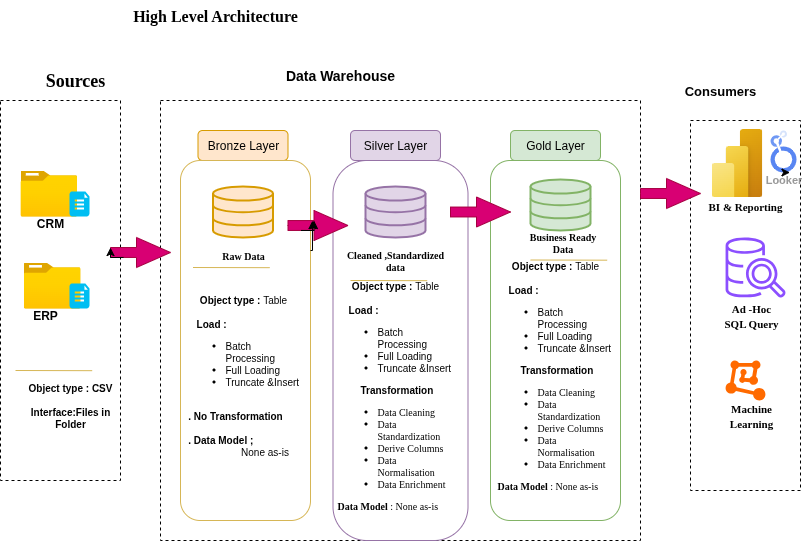

The diagram above was exported from draw.io. Its source (the exported page's mxGraphModel, read from the mxfile embedded in the PNG):
<mxGraphModel dx="706" dy="531" grid="1" gridSize="10" guides="1" tooltips="1" connect="1" arrows="0" fold="1" page="1" pageScale="1" pageWidth="850" pageHeight="1100" math="0" shadow="0">
  <root>
    <mxCell id="0" />
    <mxCell id="1" parent="0" />
    <mxCell id="DJZdsOdMR-Kp2M76Tcoh-1" value="&lt;font size=&quot;3&quot; face=&quot;Times New Roman&quot;&gt;&lt;b&gt;High Level Architecture&lt;/b&gt;&lt;/font&gt;" style="text;strokeColor=none;align=center;fillColor=none;html=1;verticalAlign=middle;whiteSpace=wrap;rounded=0;" parent="1" vertex="1">
      <mxGeometry x="80" y="20" width="290" height="30" as="geometry" />
    </mxCell>
    <mxCell id="DJZdsOdMR-Kp2M76Tcoh-2" value="" style="rounded=0;whiteSpace=wrap;html=1;fillColor=none;dashed=1;" parent="1" vertex="1">
      <mxGeometry x="10" y="120" width="120" height="380" as="geometry" />
    </mxCell>
    <mxCell id="DJZdsOdMR-Kp2M76Tcoh-3" value="&lt;div&gt;&lt;span style=&quot;background-color: transparent; color: light-dark(rgb(0, 0, 0), rgb(255, 255, 255));&quot;&gt;Sources&lt;/span&gt;&lt;/div&gt;" style="text;html=1;align=center;verticalAlign=middle;whiteSpace=wrap;rounded=0;fontSize=18;fontFamily=Times New Roman;fontStyle=1" parent="1" vertex="1">
      <mxGeometry x="40" y="90" width="90" height="20" as="geometry" />
    </mxCell>
    <mxCell id="DJZdsOdMR-Kp2M76Tcoh-4" value="" style="rounded=0;whiteSpace=wrap;html=1;fillColor=none;dashed=1;" parent="1" vertex="1">
      <mxGeometry x="170" y="120" width="480" height="440" as="geometry" />
    </mxCell>
    <mxCell id="DJZdsOdMR-Kp2M76Tcoh-10" value="&lt;b&gt;&lt;font style=&quot;font-size: 14px;&quot;&gt;Data Warehouse&lt;/font&gt;&lt;/b&gt;" style="text;html=1;align=center;verticalAlign=middle;whiteSpace=wrap;rounded=0;" parent="1" vertex="1">
      <mxGeometry x="290" y="80" width="120" height="30" as="geometry" />
    </mxCell>
    <mxCell id="DJZdsOdMR-Kp2M76Tcoh-11" value="" style="rounded=0;whiteSpace=wrap;html=1;fillColor=none;dashed=1;" parent="1" vertex="1">
      <mxGeometry x="700" y="140" width="110" height="370" as="geometry" />
    </mxCell>
    <mxCell id="DJZdsOdMR-Kp2M76Tcoh-12" value="&lt;font style=&quot;font-size: 13px;&quot;&gt;&lt;b&gt;Consumers&lt;/b&gt;&lt;/font&gt;" style="text;html=1;align=center;verticalAlign=middle;whiteSpace=wrap;rounded=0;" parent="1" vertex="1">
      <mxGeometry x="700" y="95" width="60" height="30" as="geometry" />
    </mxCell>
    <mxCell id="DJZdsOdMR-Kp2M76Tcoh-13" value="Bronze Layer" style="rounded=1;whiteSpace=wrap;html=1;fontSize=12;fillColor=#ffe6cc;strokeColor=#d79b00;" parent="1" vertex="1">
      <mxGeometry x="207.5" y="150" width="90" height="30" as="geometry" />
    </mxCell>
    <mxCell id="DJZdsOdMR-Kp2M76Tcoh-16" value="" style="rounded=1;whiteSpace=wrap;html=1;fillColor=none;strokeColor=#d6b656;" parent="1" vertex="1">
      <mxGeometry x="190" y="180" width="130" height="360" as="geometry" />
    </mxCell>
    <mxCell id="DJZdsOdMR-Kp2M76Tcoh-17" value="Silver Layer" style="rounded=1;whiteSpace=wrap;html=1;fontSize=12;fillColor=#e1d5e7;strokeColor=#9673a6;" parent="1" vertex="1">
      <mxGeometry x="360" y="150" width="90" height="30" as="geometry" />
    </mxCell>
    <mxCell id="DJZdsOdMR-Kp2M76Tcoh-18" value="Gold Layer" style="rounded=1;whiteSpace=wrap;html=1;fontSize=12;fillColor=#d5e8d4;strokeColor=#82b366;" parent="1" vertex="1">
      <mxGeometry x="520" y="150" width="90" height="30" as="geometry" />
    </mxCell>
    <mxCell id="DJZdsOdMR-Kp2M76Tcoh-19" value="" style="rounded=1;whiteSpace=wrap;html=1;fillColor=none;strokeColor=#9673a6;arcSize=25;" parent="1" vertex="1">
      <mxGeometry x="342.5" y="180" width="135" height="380" as="geometry" />
    </mxCell>
    <mxCell id="DJZdsOdMR-Kp2M76Tcoh-20" value="" style="rounded=1;whiteSpace=wrap;html=1;fillColor=none;strokeColor=#82b366;" parent="1" vertex="1">
      <mxGeometry x="500" y="180" width="130" height="360" as="geometry" />
    </mxCell>
    <mxCell id="DJZdsOdMR-Kp2M76Tcoh-21" value="" style="image;aspect=fixed;html=1;points=[];align=center;fontSize=12;image=img/lib/azure2/general/Folder_Blank.svg;" parent="1" vertex="1">
      <mxGeometry x="30" y="190" width="56.68" height="46" as="geometry" />
    </mxCell>
    <mxCell id="DJZdsOdMR-Kp2M76Tcoh-22" value="" style="verticalLabelPosition=bottom;html=1;verticalAlign=top;align=center;strokeColor=none;fillColor=#00BEF2;shape=mxgraph.azure.file_2;pointerEvents=1;" parent="1" vertex="1">
      <mxGeometry x="79" y="211" width="20" height="25" as="geometry" />
    </mxCell>
    <mxCell id="DJZdsOdMR-Kp2M76Tcoh-23" value="&lt;b&gt;CRM&lt;/b&gt;" style="text;html=1;align=center;verticalAlign=middle;whiteSpace=wrap;rounded=0;" parent="1" vertex="1">
      <mxGeometry x="30" y="236" width="60" height="14" as="geometry" />
    </mxCell>
    <mxCell id="DJZdsOdMR-Kp2M76Tcoh-24" value="" style="image;aspect=fixed;html=1;points=[];align=center;fontSize=12;image=img/lib/azure2/general/Folder_Blank.svg;" parent="1" vertex="1">
      <mxGeometry x="33.32" y="282" width="56.68" height="46" as="geometry" />
    </mxCell>
    <mxCell id="DJZdsOdMR-Kp2M76Tcoh-25" value="" style="verticalLabelPosition=bottom;html=1;verticalAlign=top;align=center;strokeColor=none;fillColor=#00BEF2;shape=mxgraph.azure.file_2;pointerEvents=1;" parent="1" vertex="1">
      <mxGeometry x="79" y="303" width="20" height="25" as="geometry" />
    </mxCell>
    <mxCell id="DJZdsOdMR-Kp2M76Tcoh-26" value="&lt;b&gt;ERP&lt;/b&gt;" style="text;html=1;align=center;verticalAlign=middle;whiteSpace=wrap;rounded=0;" parent="1" vertex="1">
      <mxGeometry x="25" y="328" width="60" height="14" as="geometry" />
    </mxCell>
    <mxCell id="DJZdsOdMR-Kp2M76Tcoh-27" value="" style="endArrow=none;html=1;rounded=0;entryX=0.889;entryY=0.711;entryDx=0;entryDy=0;entryPerimeter=0;fillColor=#fff2cc;strokeColor=#d6b656;" parent="1" edge="1">
      <mxGeometry width="50" height="50" relative="1" as="geometry">
        <mxPoint x="25" y="390" as="sourcePoint" />
        <mxPoint x="101.68000000000006" y="390.18000000000006" as="targetPoint" />
      </mxGeometry>
    </mxCell>
    <mxCell id="DJZdsOdMR-Kp2M76Tcoh-28" value="Object type : CSV&lt;div&gt;&lt;br&gt;&lt;div&gt;Interface:Files in Folder&lt;/div&gt;&lt;/div&gt;" style="text;html=1;align=center;verticalAlign=middle;whiteSpace=wrap;rounded=0;fontSize=10;fontStyle=1" parent="1" vertex="1">
      <mxGeometry x="25" y="410" width="110" height="30" as="geometry" />
    </mxCell>
    <mxCell id="DJZdsOdMR-Kp2M76Tcoh-30" value="" style="html=1;verticalLabelPosition=bottom;align=center;labelBackgroundColor=#ffffff;verticalAlign=top;strokeWidth=2;strokeColor=#d79b00;shadow=0;dashed=0;shape=mxgraph.ios7.icons.data;fillColor=#ffe6cc;" parent="1" vertex="1">
      <mxGeometry x="222.5" y="206" width="60" height="51" as="geometry" />
    </mxCell>
    <mxCell id="DJZdsOdMR-Kp2M76Tcoh-31" value="" style="html=1;verticalLabelPosition=bottom;align=center;labelBackgroundColor=#ffffff;verticalAlign=top;strokeWidth=2;strokeColor=#9673a6;shadow=0;dashed=0;shape=mxgraph.ios7.icons.data;fillColor=#e1d5e7;" parent="1" vertex="1">
      <mxGeometry x="375" y="206" width="60" height="51" as="geometry" />
    </mxCell>
    <mxCell id="DJZdsOdMR-Kp2M76Tcoh-32" value="" style="html=1;verticalLabelPosition=bottom;align=center;labelBackgroundColor=#ffffff;verticalAlign=top;strokeWidth=2;strokeColor=#82b366;shadow=0;dashed=0;shape=mxgraph.ios7.icons.data;fillColor=#d5e8d4;" parent="1" vertex="1">
      <mxGeometry x="540" y="199" width="60" height="51" as="geometry" />
    </mxCell>
    <mxCell id="DJZdsOdMR-Kp2M76Tcoh-34" value="" style="html=1;shadow=0;dashed=0;align=center;verticalAlign=middle;shape=mxgraph.arrows2.arrow;dy=0.67;dx=34;notch=0;fillColor=#d80073;fontColor=#ffffff;strokeColor=#A50040;" parent="1" vertex="1">
      <mxGeometry x="297.5" y="230" width="60" height="30" as="geometry" />
    </mxCell>
    <mxCell id="DJZdsOdMR-Kp2M76Tcoh-36" value="" style="html=1;shadow=0;dashed=0;align=center;verticalAlign=middle;shape=mxgraph.arrows2.arrow;dy=0.67;dx=34;notch=0;fillColor=#d80073;fontColor=#ffffff;strokeColor=#A50040;" parent="1" vertex="1">
      <mxGeometry x="460" y="216.5" width="60" height="30" as="geometry" />
    </mxCell>
    <mxCell id="DJZdsOdMR-Kp2M76Tcoh-37" value="" style="html=1;shadow=0;dashed=0;align=center;verticalAlign=middle;shape=mxgraph.arrows2.arrow;dy=0.67;dx=34;notch=0;fillColor=#d80073;fontColor=#ffffff;strokeColor=#A50040;" parent="1" vertex="1">
      <mxGeometry x="120" y="257" width="60" height="30" as="geometry" />
    </mxCell>
    <mxCell id="DJZdsOdMR-Kp2M76Tcoh-39" value="" style="html=1;shadow=0;dashed=0;align=center;verticalAlign=middle;shape=mxgraph.arrows2.arrow;dy=0.67;dx=34;notch=0;fillColor=#d80073;fontColor=#ffffff;strokeColor=#A50040;" parent="1" vertex="1">
      <mxGeometry x="650" y="198" width="60" height="30" as="geometry" />
    </mxCell>
    <mxCell id="DJZdsOdMR-Kp2M76Tcoh-40" value="Raw Data" style="text;html=1;align=center;verticalAlign=middle;whiteSpace=wrap;rounded=0;fontStyle=1;fontFamily=Times New Roman;fontSize=10;" parent="1" vertex="1">
      <mxGeometry x="222.5" y="260" width="60" height="30" as="geometry" />
    </mxCell>
    <mxCell id="DJZdsOdMR-Kp2M76Tcoh-42" value="Cleaned ,Standardized&lt;div&gt;data&lt;/div&gt;" style="text;html=1;align=center;verticalAlign=middle;whiteSpace=wrap;rounded=0;fontStyle=1;fontFamily=Times New Roman;fontSize=10;" parent="1" vertex="1">
      <mxGeometry x="350" y="260" width="110" height="40" as="geometry" />
    </mxCell>
    <mxCell id="DJZdsOdMR-Kp2M76Tcoh-43" value="Business Ready Data" style="text;html=1;align=center;verticalAlign=middle;whiteSpace=wrap;rounded=0;fontStyle=1;fontFamily=Times New Roman;fontSize=10;" parent="1" vertex="1">
      <mxGeometry x="535" y="246.5" width="75" height="30" as="geometry" />
    </mxCell>
    <mxCell id="DJZdsOdMR-Kp2M76Tcoh-44" value="" style="endArrow=none;html=1;rounded=0;entryX=0.889;entryY=0.711;entryDx=0;entryDy=0;entryPerimeter=0;fillColor=#fff2cc;strokeColor=#d6b656;" parent="1" edge="1">
      <mxGeometry width="50" height="50" relative="1" as="geometry">
        <mxPoint x="202.5" y="287" as="sourcePoint" />
        <mxPoint x="279.18000000000006" y="287.18000000000006" as="targetPoint" />
      </mxGeometry>
    </mxCell>
    <mxCell id="DJZdsOdMR-Kp2M76Tcoh-45" value="" style="endArrow=none;html=1;rounded=0;entryX=0.889;entryY=0.711;entryDx=0;entryDy=0;entryPerimeter=0;fillColor=#fff2cc;strokeColor=#d6b656;" parent="1" edge="1">
      <mxGeometry width="50" height="50" relative="1" as="geometry">
        <mxPoint x="360" y="300" as="sourcePoint" />
        <mxPoint x="436.68000000000006" y="300.18000000000006" as="targetPoint" />
      </mxGeometry>
    </mxCell>
    <mxCell id="DJZdsOdMR-Kp2M76Tcoh-46" value="" style="endArrow=none;html=1;rounded=0;entryX=0.889;entryY=0.711;entryDx=0;entryDy=0;entryPerimeter=0;fillColor=#fff2cc;strokeColor=#d6b656;" parent="1" edge="1">
      <mxGeometry width="50" height="50" relative="1" as="geometry">
        <mxPoint x="540" y="279.5" as="sourcePoint" />
        <mxPoint x="616.6800000000001" y="279.68000000000006" as="targetPoint" />
      </mxGeometry>
    </mxCell>
    <mxCell id="DJZdsOdMR-Kp2M76Tcoh-47" value="Object type : &lt;span style=&quot;font-weight: normal;&quot;&gt;Table&lt;/span&gt;&lt;div style=&quot;text-align: left;&quot;&gt;&lt;span style=&quot;background-color: transparent; color: light-dark(rgb(0, 0, 0), rgb(255, 255, 255));&quot;&gt;&lt;br&gt;&lt;/span&gt;&lt;/div&gt;&lt;div style=&quot;text-align: left;&quot;&gt;&lt;span style=&quot;background-color: transparent; color: light-dark(rgb(0, 0, 0), rgb(255, 255, 255));&quot;&gt;&amp;nbsp; &amp;nbsp; Load :&amp;nbsp;&lt;/span&gt;&lt;/div&gt;&lt;div style=&quot;text-align: left;&quot;&gt;&lt;ul&gt;&lt;li&gt;&lt;span style=&quot;background-color: transparent; color: light-dark(rgb(0, 0, 0), rgb(255, 255, 255)); text-align: center;&quot;&gt;&lt;span style=&quot;font-weight: normal;&quot;&gt;Batch Processing&lt;/span&gt;&lt;/span&gt;&lt;/li&gt;&lt;li&gt;&lt;span style=&quot;font-weight: normal;&quot;&gt;Full Loading&lt;/span&gt;&lt;/li&gt;&lt;li&gt;&lt;span style=&quot;font-weight: normal;&quot;&gt;Truncate &amp;amp;Insert&lt;/span&gt;&lt;/li&gt;&lt;/ul&gt;&lt;/div&gt;&lt;div style=&quot;text-align: left;&quot;&gt;&lt;span style=&quot;background-color: transparent; color: light-dark(rgb(0, 0, 0), rgb(255, 255, 255)); text-align: center;&quot;&gt;&lt;br&gt;&lt;/span&gt;&lt;/div&gt;&lt;div style=&quot;&quot;&gt;&lt;div style=&quot;text-align: left;&quot;&gt;&lt;span style=&quot;background-color: transparent; color: light-dark(rgb(0, 0, 0), rgb(255, 255, 255));&quot;&gt;&amp;nbsp;. No Transformation&lt;/span&gt;&lt;/div&gt;&lt;div style=&quot;text-align: left;&quot;&gt;&lt;span style=&quot;background-color: transparent; color: light-dark(rgb(0, 0, 0), rgb(255, 255, 255));&quot;&gt;&lt;br&gt;&lt;/span&gt;&lt;/div&gt;&lt;/div&gt;&lt;div style=&quot;text-align: left;&quot;&gt;&amp;nbsp;. Data Model ;&lt;/div&gt;&lt;div style=&quot;text-align: left;&quot;&gt;&amp;nbsp; &amp;nbsp; &amp;nbsp; &amp;nbsp; &amp;nbsp; &amp;nbsp; &amp;nbsp; &amp;nbsp; &amp;nbsp; &amp;nbsp; &lt;span style=&quot;font-weight: normal;&quot;&gt;None as-is&lt;/span&gt;&lt;/div&gt;" style="text;html=1;align=center;verticalAlign=middle;whiteSpace=wrap;rounded=0;fontSize=10;fontStyle=1" parent="1" vertex="1">
      <mxGeometry x="193.75" y="380" width="117.5" height="30" as="geometry" />
    </mxCell>
    <mxCell id="DJZdsOdMR-Kp2M76Tcoh-48" style="edgeStyle=orthogonalEdgeStyle;rounded=0;orthogonalLoop=1;jettySize=auto;html=1;exitX=0;exitY=0;exitDx=13;exitDy=19.95;exitPerimeter=0;entryX=0;entryY=0;entryDx=0;entryDy=10.05;entryPerimeter=0;" parent="1" source="DJZdsOdMR-Kp2M76Tcoh-37" target="DJZdsOdMR-Kp2M76Tcoh-37" edge="1">
      <mxGeometry relative="1" as="geometry" />
    </mxCell>
    <mxCell id="DJZdsOdMR-Kp2M76Tcoh-50" value="Object type : &lt;span style=&quot;font-weight: normal;&quot;&gt;Table&lt;/span&gt;&lt;div style=&quot;text-align: left;&quot;&gt;&lt;span style=&quot;background-color: transparent; color: light-dark(rgb(0, 0, 0), rgb(255, 255, 255));&quot;&gt;&lt;br&gt;&lt;/span&gt;&lt;/div&gt;&lt;div style=&quot;text-align: left;&quot;&gt;&lt;span style=&quot;background-color: transparent; color: light-dark(rgb(0, 0, 0), rgb(255, 255, 255));&quot;&gt;&amp;nbsp; &amp;nbsp; Load :&amp;nbsp;&lt;/span&gt;&lt;/div&gt;&lt;div style=&quot;text-align: left;&quot;&gt;&lt;ul&gt;&lt;li&gt;&lt;span style=&quot;background-color: transparent; color: light-dark(rgb(0, 0, 0), rgb(255, 255, 255)); text-align: center;&quot;&gt;&lt;span style=&quot;font-weight: normal;&quot;&gt;Batch Processing&lt;/span&gt;&lt;/span&gt;&lt;/li&gt;&lt;li&gt;&lt;span style=&quot;font-weight: normal;&quot;&gt;Full Loading&lt;/span&gt;&lt;/li&gt;&lt;li&gt;&lt;span style=&quot;font-weight: normal;&quot;&gt;Truncate &amp;amp;Insert&lt;/span&gt;&lt;/li&gt;&lt;/ul&gt;&lt;/div&gt;&lt;div style=&quot;&quot;&gt;&lt;span style=&quot;background-color: transparent; color: light-dark(rgb(0, 0, 0), rgb(255, 255, 255));&quot;&gt;&amp;nbsp;Transformation&lt;/span&gt;&lt;/div&gt;&lt;div style=&quot;&quot;&gt;&lt;ul&gt;&lt;li style=&quot;text-align: left;&quot;&gt;&lt;span style=&quot;background-color: transparent; color: light-dark(rgb(0, 0, 0), rgb(255, 255, 255)); font-weight: normal;&quot;&gt;&lt;font face=&quot;Times New Roman&quot;&gt;Data Cleaning&lt;/font&gt;&lt;/span&gt;&lt;/li&gt;&lt;li style=&quot;text-align: left;&quot;&gt;&lt;span style=&quot;font-weight: normal;&quot;&gt;&lt;font face=&quot;Times New Roman&quot;&gt;Data Standardization&lt;/font&gt;&lt;/span&gt;&lt;/li&gt;&lt;li style=&quot;text-align: left;&quot;&gt;&lt;span style=&quot;font-weight: normal;&quot;&gt;&lt;font face=&quot;Times New Roman&quot;&gt;Derive Columns&lt;/font&gt;&lt;/span&gt;&lt;/li&gt;&lt;li style=&quot;text-align: left;&quot;&gt;&lt;font face=&quot;Times New Roman&quot;&gt;&lt;span style=&quot;font-weight: normal;&quot;&gt;Data Normalisation&amp;nbsp;&lt;/span&gt;&lt;/font&gt;&lt;/li&gt;&lt;li style=&quot;text-align: left;&quot;&gt;&lt;font style=&quot;font-weight: normal;&quot; face=&quot;Times New Roman&quot;&gt;Data Enrichment&lt;/font&gt;&lt;/li&gt;&lt;/ul&gt;&lt;div style=&quot;text-align: left;&quot;&gt;&lt;font style=&quot;&quot; face=&quot;Times New Roman&quot;&gt;Data Model &lt;span style=&quot;font-weight: 400;&quot;&gt;: None as-is&lt;/span&gt;&lt;/font&gt;&lt;/div&gt;&lt;/div&gt;" style="text;html=1;align=center;verticalAlign=middle;whiteSpace=wrap;rounded=0;fontSize=10;fontStyle=1" parent="1" vertex="1">
      <mxGeometry x="346.25" y="400" width="117.5" height="30" as="geometry" />
    </mxCell>
    <mxCell id="DJZdsOdMR-Kp2M76Tcoh-51" style="edgeStyle=orthogonalEdgeStyle;rounded=0;orthogonalLoop=1;jettySize=auto;html=1;exitX=0;exitY=0;exitDx=13;exitDy=19.95;exitPerimeter=0;entryX=0;entryY=0;entryDx=26;entryDy=10.05;entryPerimeter=0;" parent="1" source="DJZdsOdMR-Kp2M76Tcoh-34" target="DJZdsOdMR-Kp2M76Tcoh-34" edge="1">
      <mxGeometry relative="1" as="geometry" />
    </mxCell>
    <mxCell id="DJZdsOdMR-Kp2M76Tcoh-52" style="edgeStyle=orthogonalEdgeStyle;rounded=0;orthogonalLoop=1;jettySize=auto;html=1;exitX=1;exitY=0.25;exitDx=0;exitDy=0;entryX=1.015;entryY=0.167;entryDx=0;entryDy=0;entryPerimeter=0;" parent="1" source="DJZdsOdMR-Kp2M76Tcoh-16" target="DJZdsOdMR-Kp2M76Tcoh-16" edge="1">
      <mxGeometry relative="1" as="geometry" />
    </mxCell>
    <mxCell id="DJZdsOdMR-Kp2M76Tcoh-53" value="Object type : &lt;span style=&quot;font-weight: normal;&quot;&gt;Table&lt;/span&gt;&lt;div style=&quot;text-align: left;&quot;&gt;&lt;span style=&quot;background-color: transparent; color: light-dark(rgb(0, 0, 0), rgb(255, 255, 255));&quot;&gt;&lt;br&gt;&lt;/span&gt;&lt;/div&gt;&lt;div style=&quot;text-align: left;&quot;&gt;&lt;span style=&quot;background-color: transparent; color: light-dark(rgb(0, 0, 0), rgb(255, 255, 255));&quot;&gt;&amp;nbsp; &amp;nbsp; Load :&amp;nbsp;&lt;/span&gt;&lt;/div&gt;&lt;div style=&quot;text-align: left;&quot;&gt;&lt;ul&gt;&lt;li&gt;&lt;span style=&quot;background-color: transparent; color: light-dark(rgb(0, 0, 0), rgb(255, 255, 255)); text-align: center;&quot;&gt;&lt;span style=&quot;font-weight: normal;&quot;&gt;Batch Processing&lt;/span&gt;&lt;/span&gt;&lt;/li&gt;&lt;li&gt;&lt;span style=&quot;font-weight: normal;&quot;&gt;Full Loading&lt;/span&gt;&lt;/li&gt;&lt;li&gt;&lt;span style=&quot;font-weight: normal;&quot;&gt;Truncate &amp;amp;Insert&lt;/span&gt;&lt;/li&gt;&lt;/ul&gt;&lt;/div&gt;&lt;div style=&quot;&quot;&gt;&lt;span style=&quot;background-color: transparent; color: light-dark(rgb(0, 0, 0), rgb(255, 255, 255));&quot;&gt;&amp;nbsp;Transformation&lt;/span&gt;&lt;/div&gt;&lt;div style=&quot;&quot;&gt;&lt;ul&gt;&lt;li style=&quot;text-align: left;&quot;&gt;&lt;span style=&quot;background-color: transparent; color: light-dark(rgb(0, 0, 0), rgb(255, 255, 255)); font-weight: normal;&quot;&gt;&lt;font face=&quot;Times New Roman&quot;&gt;Data Cleaning&lt;/font&gt;&lt;/span&gt;&lt;/li&gt;&lt;li style=&quot;text-align: left;&quot;&gt;&lt;span style=&quot;font-weight: normal;&quot;&gt;&lt;font face=&quot;Times New Roman&quot;&gt;Data Standardization&lt;/font&gt;&lt;/span&gt;&lt;/li&gt;&lt;li style=&quot;text-align: left;&quot;&gt;&lt;span style=&quot;font-weight: normal;&quot;&gt;&lt;font face=&quot;Times New Roman&quot;&gt;Derive Columns&lt;/font&gt;&lt;/span&gt;&lt;/li&gt;&lt;li style=&quot;text-align: left;&quot;&gt;&lt;font face=&quot;Times New Roman&quot;&gt;&lt;span style=&quot;font-weight: normal;&quot;&gt;Data Normalisation&amp;nbsp;&lt;/span&gt;&lt;/font&gt;&lt;/li&gt;&lt;li style=&quot;text-align: left;&quot;&gt;&lt;font style=&quot;font-weight: normal;&quot; face=&quot;Times New Roman&quot;&gt;Data Enrichment&lt;/font&gt;&lt;/li&gt;&lt;/ul&gt;&lt;div style=&quot;text-align: left;&quot;&gt;&lt;font style=&quot;&quot; face=&quot;Times New Roman&quot;&gt;Data Model &lt;span style=&quot;font-weight: 400;&quot;&gt;: None as-is&lt;/span&gt;&lt;/font&gt;&lt;/div&gt;&lt;/div&gt;" style="text;html=1;align=center;verticalAlign=middle;whiteSpace=wrap;rounded=0;fontSize=10;fontStyle=1" parent="1" vertex="1">
      <mxGeometry x="506.25" y="380" width="117.5" height="30" as="geometry" />
    </mxCell>
    <mxCell id="DJZdsOdMR-Kp2M76Tcoh-54" value="" style="image;aspect=fixed;html=1;points=[];align=center;fontSize=12;image=img/lib/azure2/power_platform/PowerBI.svg;" parent="1" vertex="1">
      <mxGeometry x="721" y="148.5" width="51" height="68" as="geometry" />
    </mxCell>
    <mxCell id="DJZdsOdMR-Kp2M76Tcoh-55" value="Looker" style="sketch=0;html=1;verticalAlign=top;labelPosition=center;verticalLabelPosition=bottom;align=center;spacingTop=-6;fontSize=11;fontStyle=1;fontColor=#999999;shape=image;aspect=fixed;imageAspect=0;image=data:image/svg+xml,(base64 omitted: 3708 chars);" parent="1" vertex="1">
      <mxGeometry x="780" y="150" width="26" height="42" as="geometry" />
    </mxCell>
    <mxCell id="DJZdsOdMR-Kp2M76Tcoh-56" value="&lt;font style=&quot;font-size: 11px;&quot; face=&quot;Times New Roman&quot;&gt;&lt;b&gt;BI &amp;amp; Reporting&lt;/b&gt;&lt;/font&gt;" style="text;html=1;align=center;verticalAlign=middle;whiteSpace=wrap;rounded=0;" parent="1" vertex="1">
      <mxGeometry x="715" y="211" width="80" height="30" as="geometry" />
    </mxCell>
    <mxCell id="DJZdsOdMR-Kp2M76Tcoh-57" value="" style="sketch=0;outlineConnect=0;fontColor=#232F3E;gradientColor=none;fillColor=#8C4FFF;strokeColor=none;dashed=0;verticalLabelPosition=bottom;verticalAlign=top;align=center;html=1;fontSize=12;fontStyle=0;aspect=fixed;pointerEvents=1;shape=mxgraph.aws4.redshift_query_editor_v20_light;" parent="1" vertex="1">
      <mxGeometry x="735.07" y="257" width="60" height="60" as="geometry" />
    </mxCell>
    <mxCell id="DJZdsOdMR-Kp2M76Tcoh-59" value="&lt;font style=&quot;font-size: 11px;&quot; face=&quot;Times New Roman&quot;&gt;&lt;b&gt;Ad -Hoc&lt;/b&gt;&lt;/font&gt;&lt;div&gt;&lt;font style=&quot;font-size: 11px;&quot; face=&quot;Times New Roman&quot;&gt;&lt;b&gt;SQL Query&lt;/b&gt;&lt;/font&gt;&lt;/div&gt;" style="text;html=1;align=center;verticalAlign=middle;whiteSpace=wrap;rounded=0;" parent="1" vertex="1">
      <mxGeometry x="721" y="320" width="80" height="30" as="geometry" />
    </mxCell>
    <mxCell id="DJZdsOdMR-Kp2M76Tcoh-61" value="" style="points=[];aspect=fixed;html=1;align=center;shadow=0;dashed=0;fillColor=#FF6A00;strokeColor=none;shape=mxgraph.alibaba_cloud.machine_learning;" parent="1" vertex="1">
      <mxGeometry x="735.07" y="379.9" width="39.86" height="40.1" as="geometry" />
    </mxCell>
    <mxCell id="DJZdsOdMR-Kp2M76Tcoh-62" value="&lt;font face=&quot;Times New Roman&quot;&gt;&lt;span style=&quot;font-size: 11px;&quot;&gt;&lt;b&gt;Machine Learning&lt;/b&gt;&lt;/span&gt;&lt;/font&gt;" style="text;html=1;align=center;verticalAlign=middle;whiteSpace=wrap;rounded=0;" parent="1" vertex="1">
      <mxGeometry x="721" y="420" width="80" height="30" as="geometry" />
    </mxCell>
    <mxCell id="DJZdsOdMR-Kp2M76Tcoh-63" style="edgeStyle=orthogonalEdgeStyle;rounded=0;orthogonalLoop=1;jettySize=auto;html=1;exitX=0.5;exitY=1;exitDx=0;exitDy=0;entryX=0.75;entryY=1;entryDx=0;entryDy=0;" parent="1" source="DJZdsOdMR-Kp2M76Tcoh-55" target="DJZdsOdMR-Kp2M76Tcoh-55" edge="1">
      <mxGeometry relative="1" as="geometry" />
    </mxCell>
  </root>
</mxGraphModel>